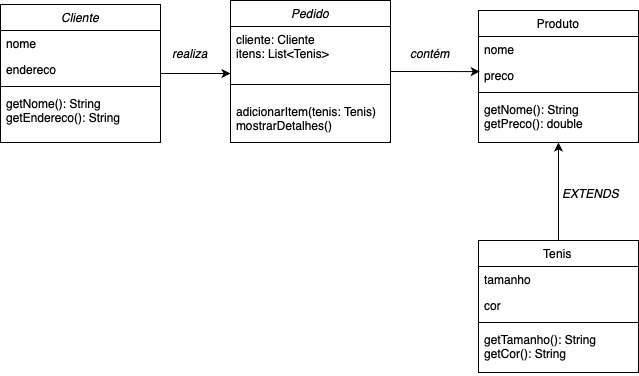

The diagram above was exported from draw.io. Its source (the exported page's mxGraphModel, read from the mxfile embedded in the PNG):
<mxGraphModel dx="708" dy="532" grid="1" gridSize="10" guides="1" tooltips="1" connect="1" arrows="1" fold="1" page="1" pageScale="1" pageWidth="827" pageHeight="1169" background="#FFFFFF" math="0" shadow="0">
  <root>
    <mxCell id="WIyWlLk6GJQsqaUBKTNV-0" />
    <mxCell id="WIyWlLk6GJQsqaUBKTNV-1" parent="WIyWlLk6GJQsqaUBKTNV-0" />
    <mxCell id="MMMBiig1u-E9yqXWgZHg-26" style="edgeStyle=orthogonalEdgeStyle;rounded=0;orthogonalLoop=1;jettySize=auto;html=1;" edge="1" parent="WIyWlLk6GJQsqaUBKTNV-1" source="zkfFHV4jXpPFQw0GAbJ--0">
      <mxGeometry relative="1" as="geometry">
        <mxPoint x="260" y="183" as="targetPoint" />
      </mxGeometry>
    </mxCell>
    <mxCell id="zkfFHV4jXpPFQw0GAbJ--0" value="Cliente" style="swimlane;fontStyle=2;align=center;verticalAlign=top;childLayout=stackLayout;horizontal=1;startSize=26;horizontalStack=0;resizeParent=1;resizeLast=0;collapsible=1;marginBottom=0;rounded=0;shadow=0;strokeWidth=1;" parent="WIyWlLk6GJQsqaUBKTNV-1" vertex="1">
      <mxGeometry x="30" y="114" width="160" height="138" as="geometry">
        <mxRectangle x="230" y="140" width="160" height="26" as="alternateBounds" />
      </mxGeometry>
    </mxCell>
    <mxCell id="zkfFHV4jXpPFQw0GAbJ--1" value="nome" style="text;align=left;verticalAlign=top;spacingLeft=4;spacingRight=4;overflow=hidden;rotatable=0;points=[[0,0.5],[1,0.5]];portConstraint=eastwest;" parent="zkfFHV4jXpPFQw0GAbJ--0" vertex="1">
      <mxGeometry y="26" width="160" height="26" as="geometry" />
    </mxCell>
    <mxCell id="zkfFHV4jXpPFQw0GAbJ--2" value="endereco" style="text;align=left;verticalAlign=top;spacingLeft=4;spacingRight=4;overflow=hidden;rotatable=0;points=[[0,0.5],[1,0.5]];portConstraint=eastwest;rounded=0;shadow=0;html=0;" parent="zkfFHV4jXpPFQw0GAbJ--0" vertex="1">
      <mxGeometry y="52" width="160" height="26" as="geometry" />
    </mxCell>
    <mxCell id="zkfFHV4jXpPFQw0GAbJ--4" value="" style="line;html=1;strokeWidth=1;align=left;verticalAlign=middle;spacingTop=-1;spacingLeft=3;spacingRight=3;rotatable=0;labelPosition=right;points=[];portConstraint=eastwest;" parent="zkfFHV4jXpPFQw0GAbJ--0" vertex="1">
      <mxGeometry y="78" width="160" height="8" as="geometry" />
    </mxCell>
    <mxCell id="zkfFHV4jXpPFQw0GAbJ--5" value="getNome(): String&#10;getEndereco(): String" style="text;align=left;verticalAlign=top;spacingLeft=4;spacingRight=4;overflow=hidden;rotatable=0;points=[[0,0.5],[1,0.5]];portConstraint=eastwest;" parent="zkfFHV4jXpPFQw0GAbJ--0" vertex="1">
      <mxGeometry y="86" width="160" height="44" as="geometry" />
    </mxCell>
    <mxCell id="zkfFHV4jXpPFQw0GAbJ--17" value="Produto" style="swimlane;fontStyle=0;align=center;verticalAlign=top;childLayout=stackLayout;horizontal=1;startSize=26;horizontalStack=0;resizeParent=1;resizeLast=0;collapsible=1;marginBottom=0;rounded=0;shadow=0;strokeWidth=1;" parent="WIyWlLk6GJQsqaUBKTNV-1" vertex="1">
      <mxGeometry x="508" y="120" width="160" height="132" as="geometry">
        <mxRectangle x="550" y="140" width="160" height="26" as="alternateBounds" />
      </mxGeometry>
    </mxCell>
    <mxCell id="zkfFHV4jXpPFQw0GAbJ--18" value="nome" style="text;align=left;verticalAlign=top;spacingLeft=4;spacingRight=4;overflow=hidden;rotatable=0;points=[[0,0.5],[1,0.5]];portConstraint=eastwest;" parent="zkfFHV4jXpPFQw0GAbJ--17" vertex="1">
      <mxGeometry y="26" width="160" height="26" as="geometry" />
    </mxCell>
    <mxCell id="zkfFHV4jXpPFQw0GAbJ--19" value="preco" style="text;align=left;verticalAlign=top;spacingLeft=4;spacingRight=4;overflow=hidden;rotatable=0;points=[[0,0.5],[1,0.5]];portConstraint=eastwest;rounded=0;shadow=0;html=0;" parent="zkfFHV4jXpPFQw0GAbJ--17" vertex="1">
      <mxGeometry y="52" width="160" height="26" as="geometry" />
    </mxCell>
    <mxCell id="zkfFHV4jXpPFQw0GAbJ--23" value="" style="line;html=1;strokeWidth=1;align=left;verticalAlign=middle;spacingTop=-1;spacingLeft=3;spacingRight=3;rotatable=0;labelPosition=right;points=[];portConstraint=eastwest;" parent="zkfFHV4jXpPFQw0GAbJ--17" vertex="1">
      <mxGeometry y="78" width="160" height="8" as="geometry" />
    </mxCell>
    <mxCell id="zkfFHV4jXpPFQw0GAbJ--24" value="getNome(): String&#10;getPreco(): double" style="text;align=left;verticalAlign=top;spacingLeft=4;spacingRight=4;overflow=hidden;rotatable=0;points=[[0,0.5],[1,0.5]];portConstraint=eastwest;" parent="zkfFHV4jXpPFQw0GAbJ--17" vertex="1">
      <mxGeometry y="86" width="160" height="46" as="geometry" />
    </mxCell>
    <mxCell id="MMMBiig1u-E9yqXWgZHg-18" value="" style="edgeStyle=orthogonalEdgeStyle;rounded=0;orthogonalLoop=1;jettySize=auto;html=1;" edge="1" parent="WIyWlLk6GJQsqaUBKTNV-1" source="MMMBiig1u-E9yqXWgZHg-4" target="zkfFHV4jXpPFQw0GAbJ--24">
      <mxGeometry relative="1" as="geometry">
        <Array as="points">
          <mxPoint x="560" y="380" />
          <mxPoint x="560" y="380" />
        </Array>
      </mxGeometry>
    </mxCell>
    <mxCell id="MMMBiig1u-E9yqXWgZHg-4" value="Tenis" style="swimlane;fontStyle=0;align=center;verticalAlign=top;childLayout=stackLayout;horizontal=1;startSize=26;horizontalStack=0;resizeParent=1;resizeLast=0;collapsible=1;marginBottom=0;rounded=0;shadow=0;strokeWidth=1;" vertex="1" parent="WIyWlLk6GJQsqaUBKTNV-1">
      <mxGeometry x="508" y="350" width="160" height="132" as="geometry">
        <mxRectangle x="550" y="140" width="160" height="26" as="alternateBounds" />
      </mxGeometry>
    </mxCell>
    <mxCell id="MMMBiig1u-E9yqXWgZHg-5" value="tamanho" style="text;align=left;verticalAlign=top;spacingLeft=4;spacingRight=4;overflow=hidden;rotatable=0;points=[[0,0.5],[1,0.5]];portConstraint=eastwest;" vertex="1" parent="MMMBiig1u-E9yqXWgZHg-4">
      <mxGeometry y="26" width="160" height="26" as="geometry" />
    </mxCell>
    <mxCell id="MMMBiig1u-E9yqXWgZHg-6" value="cor" style="text;align=left;verticalAlign=top;spacingLeft=4;spacingRight=4;overflow=hidden;rotatable=0;points=[[0,0.5],[1,0.5]];portConstraint=eastwest;rounded=0;shadow=0;html=0;" vertex="1" parent="MMMBiig1u-E9yqXWgZHg-4">
      <mxGeometry y="52" width="160" height="26" as="geometry" />
    </mxCell>
    <mxCell id="MMMBiig1u-E9yqXWgZHg-10" value="" style="line;html=1;strokeWidth=1;align=left;verticalAlign=middle;spacingTop=-1;spacingLeft=3;spacingRight=3;rotatable=0;labelPosition=right;points=[];portConstraint=eastwest;" vertex="1" parent="MMMBiig1u-E9yqXWgZHg-4">
      <mxGeometry y="78" width="160" height="8" as="geometry" />
    </mxCell>
    <mxCell id="MMMBiig1u-E9yqXWgZHg-11" value="getTamanho(): String&#10;getCor(): String" style="text;align=left;verticalAlign=top;spacingLeft=4;spacingRight=4;overflow=hidden;rotatable=0;points=[[0,0.5],[1,0.5]];portConstraint=eastwest;" vertex="1" parent="MMMBiig1u-E9yqXWgZHg-4">
      <mxGeometry y="86" width="160" height="46" as="geometry" />
    </mxCell>
    <mxCell id="MMMBiig1u-E9yqXWgZHg-12" value="Pedido" style="swimlane;fontStyle=2;align=center;verticalAlign=top;childLayout=stackLayout;horizontal=1;startSize=26;horizontalStack=0;resizeParent=1;resizeLast=0;collapsible=1;marginBottom=0;rounded=0;shadow=0;strokeWidth=1;" vertex="1" parent="WIyWlLk6GJQsqaUBKTNV-1">
      <mxGeometry x="260" y="110" width="160" height="142" as="geometry">
        <mxRectangle x="230" y="140" width="160" height="26" as="alternateBounds" />
      </mxGeometry>
    </mxCell>
    <mxCell id="MMMBiig1u-E9yqXWgZHg-13" value="cliente: Cliente&#10;itens: List&lt;Tenis&gt;" style="text;align=left;verticalAlign=top;spacingLeft=4;spacingRight=4;overflow=hidden;rotatable=0;points=[[0,0.5],[1,0.5]];portConstraint=eastwest;" vertex="1" parent="MMMBiig1u-E9yqXWgZHg-12">
      <mxGeometry y="26" width="160" height="44" as="geometry" />
    </mxCell>
    <mxCell id="MMMBiig1u-E9yqXWgZHg-15" value="" style="line;html=1;strokeWidth=1;align=left;verticalAlign=middle;spacingTop=-1;spacingLeft=3;spacingRight=3;rotatable=0;labelPosition=right;points=[];portConstraint=eastwest;" vertex="1" parent="MMMBiig1u-E9yqXWgZHg-12">
      <mxGeometry y="70" width="160" height="28" as="geometry" />
    </mxCell>
    <mxCell id="MMMBiig1u-E9yqXWgZHg-16" value="adicionarItem(tenis: Tenis)&#10;mostrarDetalhes()" style="text;align=left;verticalAlign=top;spacingLeft=4;spacingRight=4;overflow=hidden;rotatable=0;points=[[0,0.5],[1,0.5]];portConstraint=eastwest;" vertex="1" parent="MMMBiig1u-E9yqXWgZHg-12">
      <mxGeometry y="98" width="160" height="44" as="geometry" />
    </mxCell>
    <mxCell id="MMMBiig1u-E9yqXWgZHg-27" style="edgeStyle=orthogonalEdgeStyle;rounded=0;orthogonalLoop=1;jettySize=auto;html=1;entryX=0.008;entryY=0.35;entryDx=0;entryDy=0;entryPerimeter=0;" edge="1" parent="WIyWlLk6GJQsqaUBKTNV-1" source="MMMBiig1u-E9yqXWgZHg-12" target="zkfFHV4jXpPFQw0GAbJ--19">
      <mxGeometry relative="1" as="geometry" />
    </mxCell>
    <mxCell id="MMMBiig1u-E9yqXWgZHg-29" value="&lt;div style=&quot;text-align: center;&quot;&gt;&lt;i&gt;EXTENDS&lt;/i&gt;&lt;/div&gt;" style="text;whiteSpace=wrap;html=1;" vertex="1" parent="WIyWlLk6GJQsqaUBKTNV-1">
      <mxGeometry x="590" y="290" width="70" height="40" as="geometry" />
    </mxCell>
    <mxCell id="MMMBiig1u-E9yqXWgZHg-30" value="&lt;div style=&quot;text-align: center;&quot;&gt;&lt;i&gt;realiza&lt;/i&gt;&lt;/div&gt;" style="text;whiteSpace=wrap;html=1;" vertex="1" parent="WIyWlLk6GJQsqaUBKTNV-1">
      <mxGeometry x="200" y="150" width="70" height="40" as="geometry" />
    </mxCell>
    <mxCell id="MMMBiig1u-E9yqXWgZHg-31" value="&lt;div style=&quot;text-align: center;&quot;&gt;&lt;i&gt;contém&lt;/i&gt;&lt;/div&gt;" style="text;whiteSpace=wrap;html=1;" vertex="1" parent="WIyWlLk6GJQsqaUBKTNV-1">
      <mxGeometry x="438" y="150" width="70" height="40" as="geometry" />
    </mxCell>
  </root>
</mxGraphModel>